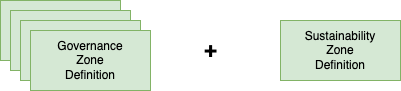

The diagram above was exported from draw.io. Its source (the exported page's mxGraphModel, read from the mxfile embedded in the PNG):
<mxGraphModel dx="1081" dy="729" grid="1" gridSize="10" guides="1" tooltips="1" connect="1" arrows="1" fold="1" page="1" pageScale="1" pageWidth="827" pageHeight="1169" math="0" shadow="0">
  <root>
    <mxCell id="0" />
    <mxCell id="1" parent="0" />
    <mxCell id="2" value="Governance&lt;br&gt;Domain&lt;br&gt;Definition" style="rounded=0;whiteSpace=wrap;html=1;fillColor=#d5e8d4;strokeColor=#82b366;" vertex="1" parent="1">
      <mxGeometry x="220" y="200" width="120" height="60" as="geometry" />
    </mxCell>
    <mxCell id="3" value="Governance&lt;br&gt;Domain&lt;br&gt;Definition" style="rounded=0;whiteSpace=wrap;html=1;fillColor=#d5e8d4;strokeColor=#82b366;" vertex="1" parent="1">
      <mxGeometry x="230" y="210" width="120" height="60" as="geometry" />
    </mxCell>
    <mxCell id="4" value="Governance&lt;br&gt;Domain&lt;br&gt;Definition" style="rounded=0;whiteSpace=wrap;html=1;fillColor=#d5e8d4;strokeColor=#82b366;" vertex="1" parent="1">
      <mxGeometry x="240" y="220" width="120" height="60" as="geometry" />
    </mxCell>
    <mxCell id="5" value="Governance&lt;br&gt;Zone&lt;br&gt;Definition" style="rounded=0;whiteSpace=wrap;html=1;fillColor=#d5e8d4;strokeColor=#82b366;" vertex="1" parent="1">
      <mxGeometry x="250" y="230" width="120" height="60" as="geometry" />
    </mxCell>
    <mxCell id="6" value="Sustainability&lt;br&gt;Zone&lt;br&gt;Definition" style="rounded=0;whiteSpace=wrap;html=1;strokeColor=#82b366;fillColor=#d5e8d4;" vertex="1" parent="1">
      <mxGeometry x="500" y="220" width="120" height="60" as="geometry" />
    </mxCell>
    <mxCell id="7" value="+" style="text;html=1;align=center;verticalAlign=middle;resizable=0;points=[];autosize=1;strokeColor=none;fillColor=none;fontStyle=1;fontSize=22;" vertex="1" parent="1">
      <mxGeometry x="415" y="235" width="30" height="30" as="geometry" />
    </mxCell>
  </root>
</mxGraphModel>